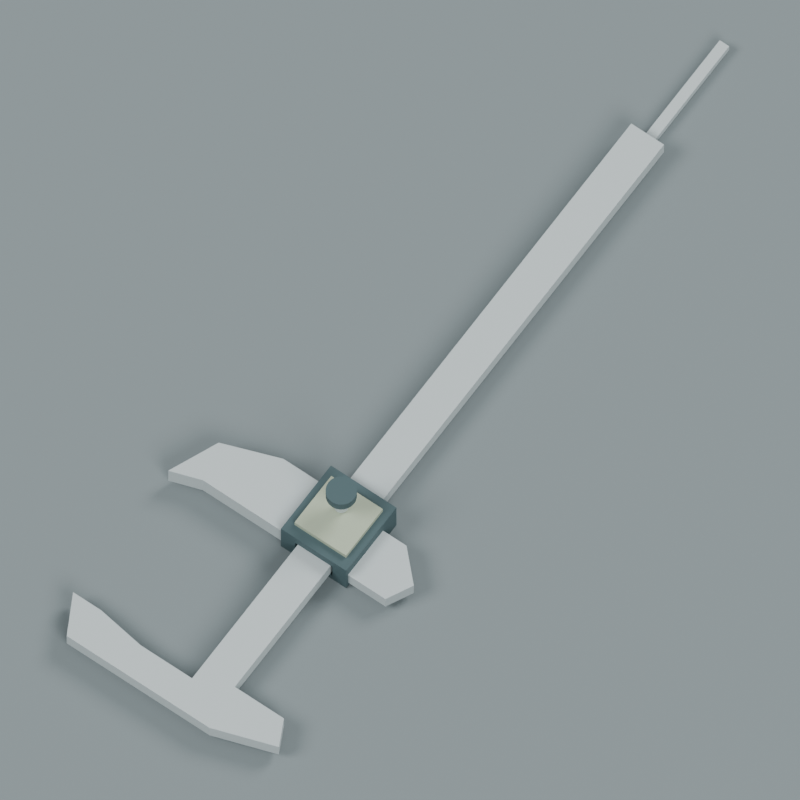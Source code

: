 # Source: source.blend  (saved by Blender 4.3.34; exported with 4.5.12 LTS)
import bpy
from mathutils import Matrix  # noqa: F401  (used for matrix-valued properties, if any)

bpy.ops.wm.read_factory_settings(use_empty=True)
scene = bpy.context.scene
scene.name = 'Scene'

# ---- collections
col_collection = bpy.data.collections.new('Collection'); scene.collection.children.link(col_collection)

# ---- materials (node trees are filled in below, after node groups)
mat_dullsteelbeamandjaws = bpy.data.materials.new('DullSteelBeamAndJaws')
mat_dullsteelbeamandjaws.diffuse_color = (0.48, 0.55, 0.56, 1.0)
mat_darksliderandlock = bpy.data.materials.new('DarkSliderAndLock')
mat_darksliderandlock.diffuse_color = (0.055, 0.1, 0.11, 1.0)
mat_blankmutedindex = bpy.data.materials.new('BlankMutedIndex')
mat_blankmutedindex.diffuse_color = (0.4, 0.47, 0.35, 1.0)
mat_preview_slate = bpy.data.materials.new('Preview_slate')
mat_preview_slate.diffuse_color = (0.2, 0.24, 0.25, 1.0)

# ---- material node trees
mat_dullsteelbeamandjaws.use_nodes = True; mat_dullsteelbeamandjaws.node_tree.nodes.clear()
_N = mat_dullsteelbeamandjaws.node_tree.nodes; _L = mat_dullsteelbeamandjaws.node_tree.links
n0 = _N.new('ShaderNodeBsdfPrincipled'); n0.name = 'Principled BSDF'; n0.location = (10, 300)
n0.inputs[0].default_value = (0.48, 0.55, 0.56, 1.0)
n0.inputs[2].default_value = 0.52
n1 = _N.new('ShaderNodeOutputMaterial'); n1.name = 'Material Output'; n1.location = (300, 300)
_L.new(n0.outputs[0], n1.inputs[0])
n1.is_active_output = True
mat_darksliderandlock.use_nodes = True; mat_darksliderandlock.node_tree.nodes.clear()
_N = mat_darksliderandlock.node_tree.nodes; _L = mat_darksliderandlock.node_tree.links
n0 = _N.new('ShaderNodeBsdfPrincipled'); n0.name = 'Principled BSDF'; n0.location = (10, 300)
n0.inputs[0].default_value = (0.055, 0.1, 0.11, 1.0)
n0.inputs[2].default_value = 0.7
n1 = _N.new('ShaderNodeOutputMaterial'); n1.name = 'Material Output'; n1.location = (300, 300)
_L.new(n0.outputs[0], n1.inputs[0])
n1.is_active_output = True
mat_blankmutedindex.use_nodes = True; mat_blankmutedindex.node_tree.nodes.clear()
_N = mat_blankmutedindex.node_tree.nodes; _L = mat_blankmutedindex.node_tree.links
n0 = _N.new('ShaderNodeBsdfPrincipled'); n0.name = 'Principled BSDF'; n0.location = (10, 300)
n0.inputs[0].default_value = (0.4, 0.47, 0.35, 1.0)
n0.inputs[2].default_value = 0.72
n1 = _N.new('ShaderNodeOutputMaterial'); n1.name = 'Material Output'; n1.location = (300, 300)
_L.new(n0.outputs[0], n1.inputs[0])
n1.is_active_output = True

# ---- world
world_world = bpy.data.worlds.new('World'); scene.world = world_world
world_world.use_nodes = True; world_world.node_tree.nodes.clear()
_N = world_world.node_tree.nodes; _L = world_world.node_tree.links
n0 = _N.new('ShaderNodeOutputWorld'); n0.name = 'World Output'; n0.location = (300, 300)
n1 = _N.new('ShaderNodeBackground'); n1.name = 'Background'; n1.location = (10, 300)
n1.inputs[0].default_value = (0.3, 0.3, 0.3, 1.0)
n1.inputs[1].default_value = 0.8
_L.new(n1.outputs[0], n0.inputs[0])
n0.is_active_output = True
world_world.color = (0.05088, 0.05088, 0.05088)
world_world.sun_shadow_jitter_overblur = 0.0

# ---- cameras
cam_camera_001 = bpy.data.cameras.new('Camera.001')
cam_camera_001.type = 'ORTHO'
cam_camera_001.ortho_scale = 0.2784

# ---- lights
light_area = bpy.data.lights.new('Area', 'AREA')
light_area.energy = 2200.0
light_area.shape = 'DISK'
light_area.size = 9.0
light_area.size_y = 1.0
light_area_001 = bpy.data.lights.new('Area.001', 'AREA')
light_area_001.energy = 1500.0
light_area_001.shape = 'DISK'
light_area_001.size = 8.0
light_area_001.size_y = 1.0
light_area_002 = bpy.data.lights.new('Area.002', 'AREA')
light_area_002.energy = 1800.0
light_area_002.shape = 'DISK'
light_area_002.size = 8.0
light_area_002.size_y = 1.0

# ---- meshes
me_wholebeamandfixedexternalinternaljaws = bpy.data.meshes.new('WholeBeamAndFixedExternalInternalJaws')
me_wholebeamandfixedexternalinternaljaws.from_pydata([(-0.0475, -0.1455, 0.003), (-0.0355, -0.1455, 0.003), (-0.0165, -0.1485, 0.003), (-0.0395, -0.1605, 0.003), (-0.0475, -0.1455, 0.003), (-0.0165, -0.1485, 0.003), (-0.0395, -0.1605, 0.003), (-0.0165, -0.1485, 0.003), (0.0055, -0.1485, 0.003), (0.0215, -0.1605, 0.003), (-0.0395, -0.1605, 0.003), (0.0055, -0.1485, 0.003), (0.0455, -0.1525, 0.003), (0.0215, -0.1605, 0.003), (0.0055, -0.1485, 0.003), (0.0405, -0.1425, 0.003), (0.0455, -0.1525, 0.003), (0.0055, -0.1485, 0.003), (0.0195, -0.1425, 0.003), (0.0405, -0.1425, 0.003), (0.0055, -0.1485, 0.003), (0.0195, -0.1425, 0.003), (0.0055, -0.1485, 0.003), (0.0055, 0.1145, 0.003), (0.0055, 0.1145, 0.003), (0.0195, 0.1145, 0.003), (0.0195, -0.1425, 0.003), (-0.0165, -0.1485, 0.009), (-0.0355, -0.1455, 0.009), (-0.0475, -0.1455, 0.009), (-0.0165, -0.1485, 0.009), (-0.0475, -0.1455, 0.009), (-0.0395, -0.1605, 0.009), (0.0055, -0.1485, 0.009), (-0.0165, -0.1485, 0.009), (-0.0395, -0.1605, 0.009), (0.0055, -0.1485, 0.009), (-0.0395, -0.1605, 0.009), (0.0215, -0.1605, 0.009), (0.0055, -0.1485, 0.009), (0.0215, -0.1605, 0.009), (0.0455, -0.1525, 0.009), (0.0055, -0.1485, 0.009), (0.0455, -0.1525, 0.009), (0.0405, -0.1425, 0.009), (0.0055, -0.1485, 0.009), (0.0405, -0.1425, 0.009), (0.0195, -0.1425, 0.009), (0.0055, 0.1145, 0.009), (0.0055, -0.1485, 0.009), (0.0195, -0.1425, 0.009), (0.0195, -0.1425, 0.009), (0.0195, 0.1145, 0.009), (0.0055, 0.1145, 0.009), (0.0055, -0.1485, 0.003), (-0.0165, -0.1485, 0.003), (-0.0165, -0.1485, 0.009), (0.0055, -0.1485, 0.003), (-0.0165, -0.1485, 0.009), (0.0055, -0.1485, 0.009), (-0.0165, -0.1485, 0.003), (-0.0355, -0.1455, 0.003), (-0.0355, -0.1455, 0.009), (-0.0165, -0.1485, 0.003), (-0.0355, -0.1455, 0.009), (-0.0165, -0.1485, 0.009), (-0.0355, -0.1455, 0.003), (-0.0475, -0.1455, 0.003), (-0.0475, -0.1455, 0.009), (-0.0355, -0.1455, 0.003), (-0.0475, -0.1455, 0.009), (-0.0355, -0.1455, 0.009), (-0.0475, -0.1455, 0.003), (-0.0395, -0.1605, 0.003), (-0.0395, -0.1605, 0.009), (-0.0475, -0.1455, 0.003), (-0.0395, -0.1605, 0.009), (-0.0475, -0.1455, 0.009), (-0.0395, -0.1605, 0.003), (0.0215, -0.1605, 0.003), (0.0215, -0.1605, 0.009), (-0.0395, -0.1605, 0.003), (0.0215, -0.1605, 0.009), (-0.0395, -0.1605, 0.009), (0.0215, -0.1605, 0.003), (0.0455, -0.1525, 0.003), (0.0455, -0.1525, 0.009), (0.0215, -0.1605, 0.003), (0.0455, -0.1525, 0.009), (0.0215, -0.1605, 0.009), (0.0455, -0.1525, 0.003), (0.0405, -0.1425, 0.003), (0.0405, -0.1425, 0.009), (0.0455, -0.1525, 0.003), (0.0405, -0.1425, 0.009), (0.0455, -0.1525, 0.009), (0.0405, -0.1425, 0.003), (0.0195, -0.1425, 0.003), (0.0195, -0.1425, 0.009), (0.0405, -0.1425, 0.003), (0.0195, -0.1425, 0.009), (0.0405, -0.1425, 0.009), (0.0195, -0.1425, 0.003), (0.0195, 0.1145, 0.003), (0.0195, 0.1145, 0.009), (0.0195, -0.1425, 0.003), (0.0195, 0.1145, 0.009), (0.0195, -0.1425, 0.009), (0.0195, 0.1145, 0.003), (0.0055, 0.1145, 0.003), (0.0055, 0.1145, 0.009), (0.0195, 0.1145, 0.003), (0.0055, 0.1145, 0.009), (0.0195, 0.1145, 0.009), (0.0055, 0.1145, 0.003), (0.0055, -0.1485, 0.003), (0.0055, -0.1485, 0.009), (0.0055, 0.1145, 0.003), (0.0055, -0.1485, 0.009), (0.0055, 0.1145, 0.009)], [], [(0, 1, 2), (3, 4, 5), (6, 7, 8), (9, 10, 11), (12, 13, 14), (15, 16, 17), (18, 19, 20), (21, 22, 23), (24, 25, 26), (27, 28, 29), (30, 31, 32), (33, 34, 35), (36, 37, 38), (39, 40, 41), (42, 43, 44), (45, 46, 47), (48, 49, 50), (51, 52, 53), (54, 55, 56), (57, 58, 59), (60, 61, 62), (63, 64, 65), (66, 67, 68), (69, 70, 71), (72, 73, 74), (75, 76, 77), (78, 79, 80), (81, 82, 83), (84, 85, 86), (87, 88, 89), (90, 91, 92), (93, 94, 95), (96, 97, 98), (99, 100, 101), (102, 103, 104), (105, 106, 107), (108, 109, 110), (111, 112, 113), (114, 115, 116), (117, 118, 119)])
me_wholebeamandfixedexternalinternaljaws.materials.append(mat_dullsteelbeamandjaws)
me_wholebeamandfixedexternalinternaljaws.update()
me_wholebeamandfixedexternalinternaljaws.normals_split_custom_set([tuple(v) for v in zip(*[iter([0.0, 0.0, -1.0, 0.0, 0.0, -1.0, 0.0, 0.0, -1.0, 1.65e-08, 0.0, -1.0, 1.65e-08, 0.0, -1.0, 1.65e-08, 0.0, -1.0, 0.0, 0.0, -1.0, 0.0, 0.0, -1.0, 0.0, 0.0, -1.0, 0.0, 0.0, -1.0, 0.0, 0.0, -1.0, 0.0, 0.0, -1.0, -1.749e-08, 0.0, -1.0, -1.749e-08, 0.0, -1.0, -1.749e-08, 0.0, -1.0, 0.0, 0.0, -1.0, 0.0, 0.0, -1.0, 0.0, 0.0, -1.0, 0.0, 0.0, -1.0, 0.0, 0.0, -1.0, 0.0, 0.0, -1.0, -3.162e-08, 0.0, -1.0, -3.162e-08, 0.0, -1.0, -3.162e-08, 0.0, -1.0, 0.0, 0.0, -1.0, 0.0, 0.0, -1.0, 0.0, 0.0, -1.0, 0.0, 0.0, 1.0, 0.0, 0.0, 1.0, 0.0, 0.0, 1.0, 0.0, 0.0, 1.0, 0.0, 0.0, 1.0, 0.0, 0.0, 1.0, 0.0, 0.0, 1.0, 0.0, 0.0, 1.0, 0.0, 0.0, 1.0, 0.0, 0.0, 1.0, 0.0, 0.0, 1.0, 0.0, 0.0, 1.0, 0.0, 0.0, 1.0, 0.0, 0.0, 1.0, 0.0, 0.0, 1.0, 0.0, 0.0, 1.0, 0.0, 0.0, 1.0, 0.0, 0.0, 1.0, 0.0, 0.0, 1.0, 0.0, 0.0, 1.0, 0.0, 0.0, 1.0, 1.107e-07, 0.0, 1.0, 1.107e-07, 0.0, 1.0, 1.107e-07, 0.0, 1.0, 0.0, 0.0, 1.0, 0.0, 0.0, 1.0, 0.0, 0.0, 1.0, 0.0, 1.0, 0.0, 0.0, 1.0, 0.0, 0.0, 1.0, 0.0, 0.0, 1.0, 0.0, 0.0, 1.0, 0.0, 0.0, 1.0, 0.0, 0.156, 0.9878, 0.0, 0.156, 0.9878, 0.0, 0.156, 0.9878, 0.0, 0.156, 0.9878, 0.0, 0.156, 0.9878, 0.0, 0.156, 0.9878, 0.0, 0.0, 1.0, 0.0, 0.0, 1.0, 0.0, 0.0, 1.0, 0.0, 0.0, 1.0, 0.0, 0.0, 1.0, 0.0, 0.0, 1.0, 0.0, -0.8824, -0.4706, 0.0, -0.8824, -0.4706, 0.0, -0.8824, -0.4706, 0.0, -0.8824, -0.4706, 0.0, -0.8824, -0.4706, 0.0, -0.8824, -0.4706, 0.0, 0.0, -1.0, 0.0, 0.0, -1.0, 0.0, 0.0, -1.0, 0.0, 0.0, -1.0, 0.0, 0.0, -1.0, 0.0, 0.0, -1.0, 0.0, 0.3162, -0.9487, 0.0, 0.3162, -0.9487, 0.0, 0.3162, -0.9487, 0.0, 0.3162, -0.9487, 0.0, 0.3162, -0.9487, 0.0, 0.3162, -0.9487, 0.0, 0.8944, 0.4472, 0.0, 0.8944, 0.4472, 0.0, 0.8944, 0.4472, 0.0, 0.8944, 0.4472, 0.0, 0.8944, 0.4472, 0.0, 0.8944, 0.4472, 0.0, 0.0, 1.0, 0.0, 0.0, 1.0, 0.0, 0.0, 1.0, 0.0, 0.0, 1.0, 0.0, 0.0, 1.0, 0.0, 0.0, 1.0, 0.0, 1.0, 0.0, 0.0, 1.0, 0.0, 0.0, 1.0, 0.0, 0.0, 1.0, 0.0, 0.0, 1.0, 0.0, 0.0, 1.0, 0.0, 0.0, 0.0, 1.0, 0.0, 0.0, 1.0, 0.0, 0.0, 1.0, 0.0, 0.0, 1.0, 0.0, 0.0, 1.0, 0.0, 0.0, 1.0, 0.0, -1.0, 0.0, 0.0, -1.0, 0.0, 0.0, -1.0, 0.0, 0.0, -1.0, 0.0, 0.0, -1.0, 0.0, 0.0, -1.0, 0.0, 0.0])] * 3)])
me_wholethroughbeamcarriage = bpy.data.meshes.new('WholeThroughBeamCarriage')
me_wholethroughbeamcarriage.from_pydata([(-0.0015, -0.0855, 0.0), (0.0265, -0.0855, 0.0), (0.0205, -0.0855, 0.002), (-0.0015, -0.0855, 0.0), (0.0205, -0.0855, 0.002), (0.0045, -0.0855, 0.002), (-0.0015, -0.0555, 0.0), (0.0045, -0.0555, 0.002), (0.0205, -0.0555, 0.002), (-0.0015, -0.0555, 0.0), (0.0205, -0.0555, 0.002), (0.0265, -0.0555, 0.0), (-0.0015, -0.0855, 0.0), (-0.0015, -0.0555, 0.0), (0.0265, -0.0555, 0.0), (-0.0015, -0.0855, 0.0), (0.0265, -0.0555, 0.0), (0.0265, -0.0855, 0.0), (0.0045, -0.0855, 0.002), (0.0205, -0.0855, 0.002), (0.0205, -0.0555, 0.002), (0.0045, -0.0855, 0.002), (0.0205, -0.0555, 0.002), (0.0045, -0.0555, 0.002), (0.0265, -0.0855, 0.0), (0.0265, -0.0855, 0.014), (0.0205, -0.0855, 0.01), (0.0265, -0.0855, 0.0), (0.0205, -0.0855, 0.01), (0.0205, -0.0855, 0.002), (0.0265, -0.0555, 0.0), (0.0205, -0.0555, 0.002), (0.0205, -0.0555, 0.01), (0.0265, -0.0555, 0.0), (0.0205, -0.0555, 0.01), (0.0265, -0.0555, 0.014), (0.0265, -0.0855, 0.0), (0.0265, -0.0555, 0.0), (0.0265, -0.0555, 0.014), (0.0265, -0.0855, 0.0), (0.0265, -0.0555, 0.014), (0.0265, -0.0855, 0.014), (0.0205, -0.0855, 0.002), (0.0205, -0.0855, 0.01), (0.0205, -0.0555, 0.01), (0.0205, -0.0855, 0.002), (0.0205, -0.0555, 0.01), (0.0205, -0.0555, 0.002), (0.0265, -0.0855, 0.014), (-0.0015, -0.0855, 0.014), (0.0045, -0.0855, 0.01), (0.0265, -0.0855, 0.014), (0.0045, -0.0855, 0.01), (0.0205, -0.0855, 0.01), (0.0265, -0.0555, 0.014), (0.0205, -0.0555, 0.01), (0.0045, -0.0555, 0.01), (0.0265, -0.0555, 0.014), (0.0045, -0.0555, 0.01), (-0.0015, -0.0555, 0.014), (0.0265, -0.0855, 0.014), (0.0265, -0.0555, 0.014), (-0.0015, -0.0555, 0.014), (0.0265, -0.0855, 0.014), (-0.0015, -0.0555, 0.014), (-0.0015, -0.0855, 0.014), (0.0205, -0.0855, 0.01), (0.0045, -0.0855, 0.01), (0.0045, -0.0555, 0.01), (0.0205, -0.0855, 0.01), (0.0045, -0.0555, 0.01), (0.0205, -0.0555, 0.01), (-0.0015, -0.0855, 0.014), (-0.0015, -0.0855, 0.0), (0.0045, -0.0855, 0.002), (-0.0015, -0.0855, 0.014), (0.0045, -0.0855, 0.002), (0.0045, -0.0855, 0.01), (-0.0015, -0.0555, 0.014), (0.0045, -0.0555, 0.01), (0.0045, -0.0555, 0.002), (-0.0015, -0.0555, 0.014), (0.0045, -0.0555, 0.002), (-0.0015, -0.0555, 0.0), (-0.0015, -0.0855, 0.014), (-0.0015, -0.0555, 0.014), (-0.0015, -0.0555, 0.0), (-0.0015, -0.0855, 0.014), (-0.0015, -0.0555, 0.0), (-0.0015, -0.0855, 0.0), (0.0045, -0.0855, 0.01), (0.0045, -0.0855, 0.002), (0.0045, -0.0555, 0.002), (0.0045, -0.0855, 0.01), (0.0045, -0.0555, 0.002), (0.0045, -0.0555, 0.01)], [], [(0, 1, 2), (3, 4, 5), (6, 7, 8), (9, 10, 11), (12, 13, 14), (15, 16, 17), (18, 19, 20), (21, 22, 23), (24, 25, 26), (27, 28, 29), (30, 31, 32), (33, 34, 35), (36, 37, 38), (39, 40, 41), (42, 43, 44), (45, 46, 47), (48, 49, 50), (51, 52, 53), (54, 55, 56), (57, 58, 59), (60, 61, 62), (63, 64, 65), (66, 67, 68), (69, 70, 71), (72, 73, 74), (75, 76, 77), (78, 79, 80), (81, 82, 83), (84, 85, 86), (87, 88, 89), (90, 91, 92), (93, 94, 95)])
me_wholethroughbeamcarriage.materials.append(mat_darksliderandlock)
me_wholethroughbeamcarriage.update()
me_wholethroughbeamcarriage.normals_split_custom_set([tuple(v) for v in zip(*[iter([0.0, -1.0, 4.158e-06, 0.0, -1.0, 4.158e-06, 0.0, -1.0, 4.158e-06, 0.0, -1.0, -7.276e-06, 0.0, -1.0, -7.276e-06, 0.0, -1.0, -7.276e-06, 0.0, 1.0, 3.638e-06, 0.0, 1.0, 3.638e-06, 0.0, 1.0, 3.638e-06, 0.0, 1.0, -1.039e-06, 0.0, 1.0, -1.039e-06, 0.0, 1.0, -1.039e-06, 0.0, 0.0, -1.0, 0.0, 0.0, -1.0, 0.0, 0.0, -1.0, 0.0, 0.0, -1.0, 0.0, 0.0, -1.0, 0.0, 0.0, -1.0, 0.0, 0.0, 1.0, 0.0, 0.0, 1.0, 0.0, 0.0, 1.0, 0.0, 0.0, 1.0, 0.0, 0.0, 1.0, 0.0, 0.0, 1.0, 0.0, -1.0, 0.0, 0.0, -1.0, 0.0, 0.0, -1.0, 0.0, 0.0, -1.0, 0.0, 0.0, -1.0, 0.0, 0.0, -1.0, 0.0, 0.0, 1.0, 0.0, 0.0, 1.0, 0.0, 0.0, 1.0, 0.0, 0.0, 1.0, 0.0, 0.0, 1.0, 0.0, 0.0, 1.0, 0.0, 1.0, 0.0, 0.0, 1.0, 0.0, 0.0, 1.0, 0.0, 0.0, 1.0, 0.0, 0.0, 1.0, 0.0, 0.0, 1.0, 0.0, 0.0, -1.0, 0.0, 0.0, -1.0, 0.0, 0.0, -1.0, 0.0, 0.0, -1.0, 0.0, 0.0, -1.0, 0.0, 0.0, -1.0, 0.0, 0.0, 0.0, -1.0, -1.039e-06, 0.0, -1.0, -1.039e-06, 0.0, -1.0, -1.039e-06, 0.0, -1.0, 0.0, 0.0, -1.0, 0.0, 0.0, -1.0, 0.0, 0.0, 1.0, -1.819e-06, 0.0, 1.0, -1.819e-06, 0.0, 1.0, -1.819e-06, 0.0, 1.0, -5.197e-07, 0.0, 1.0, -5.197e-07, 0.0, 1.0, -5.197e-07, 0.0, 0.0, 1.0, 0.0, 0.0, 1.0, 0.0, 0.0, 1.0, 0.0, 0.0, 1.0, 0.0, 0.0, 1.0, 0.0, 0.0, 1.0, 0.0, 0.0, -1.0, 0.0, 0.0, -1.0, 0.0, 0.0, -1.0, 0.0, 0.0, -1.0, 0.0, 0.0, -1.0, 0.0, 0.0, -1.0, 0.0, -1.0, 0.0, 0.0, -1.0, 0.0, 0.0, -1.0, 0.0, 0.0, -1.0, 0.0, 0.0, -1.0, 0.0, 0.0, -1.0, 0.0, 0.0, 1.0, 0.0, 0.0, 1.0, 0.0, 0.0, 1.0, 0.0, 0.0, 1.0, 0.0, 0.0, 1.0, 0.0, 0.0, 1.0, 0.0, -1.0, 0.0, 0.0, -1.0, 0.0, 0.0, -1.0, 0.0, 0.0, -1.0, 0.0, 0.0, -1.0, 0.0, 0.0, -1.0, 0.0, 0.0, 1.0, 0.0, 0.0, 1.0, 0.0, 0.0, 1.0, 0.0, 0.0, 1.0, 0.0, 0.0, 1.0, 0.0, 0.0, 1.0, 0.0, 0.0])] * 3)])
me_wholeopposedlongexternaljaw = bpy.data.meshes.new('WholeOpposedLongExternalJaw')
me_wholeopposedlongexternaljaw.from_pydata([(-0.0175, -0.0615, 0.002), (0.0005, -0.0615, 0.002), (0.0005, -0.0845, 0.002), (-0.0395, -0.0695, 0.002), (-0.0175, -0.0615, 0.002), (0.0005, -0.0845, 0.002), (-0.0355, -0.0845, 0.002), (-0.0475, -0.0885, 0.002), (-0.0395, -0.0695, 0.002), (0.0005, -0.0845, 0.002), (-0.0355, -0.0845, 0.002), (-0.0395, -0.0695, 0.002), (0.0005, -0.0845, 0.01), (0.0005, -0.0615, 0.01), (-0.0175, -0.0615, 0.01), (0.0005, -0.0845, 0.01), (-0.0175, -0.0615, 0.01), (-0.0395, -0.0695, 0.01), (-0.0395, -0.0695, 0.01), (-0.0475, -0.0885, 0.01), (-0.0355, -0.0845, 0.01), (-0.0395, -0.0695, 0.01), (-0.0355, -0.0845, 0.01), (0.0005, -0.0845, 0.01), (0.0005, -0.0615, 0.002), (-0.0175, -0.0615, 0.002), (-0.0175, -0.0615, 0.01), (0.0005, -0.0615, 0.002), (-0.0175, -0.0615, 0.01), (0.0005, -0.0615, 0.01), (-0.0175, -0.0615, 0.002), (-0.0395, -0.0695, 0.002), (-0.0395, -0.0695, 0.01), (-0.0175, -0.0615, 0.002), (-0.0395, -0.0695, 0.01), (-0.0175, -0.0615, 0.01), (-0.0395, -0.0695, 0.002), (-0.0475, -0.0885, 0.002), (-0.0475, -0.0885, 0.01), (-0.0395, -0.0695, 0.002), (-0.0475, -0.0885, 0.01), (-0.0395, -0.0695, 0.01), (-0.0475, -0.0885, 0.002), (-0.0355, -0.0845, 0.002), (-0.0355, -0.0845, 0.01), (-0.0475, -0.0885, 0.002), (-0.0355, -0.0845, 0.01), (-0.0475, -0.0885, 0.01), (-0.0355, -0.0845, 0.002), (0.0005, -0.0845, 0.002), (0.0005, -0.0845, 0.01), (-0.0355, -0.0845, 0.002), (0.0005, -0.0845, 0.01), (-0.0355, -0.0845, 0.01), (0.0005, -0.0845, 0.002), (0.0005, -0.0615, 0.002), (0.0005, -0.0615, 0.01), (0.0005, -0.0845, 0.002), (0.0005, -0.0615, 0.01), (0.0005, -0.0845, 0.01)], [], [(0, 1, 2), (3, 4, 5), (6, 7, 8), (9, 10, 11), (12, 13, 14), (15, 16, 17), (18, 19, 20), (21, 22, 23), (24, 25, 26), (27, 28, 29), (30, 31, 32), (33, 34, 35), (36, 37, 38), (39, 40, 41), (42, 43, 44), (45, 46, 47), (48, 49, 50), (51, 52, 53), (54, 55, 56), (57, 58, 59)])
me_wholeopposedlongexternaljaw.materials.append(mat_dullsteelbeamandjaws)
me_wholeopposedlongexternaljaw.update()
me_wholeopposedlongexternaljaw.normals_split_custom_set([tuple(v) for v in zip(*[iter([0.0, 0.0, -1.0, 0.0, 0.0, -1.0, 0.0, 0.0, -1.0, -1.119e-08, 0.0, -1.0, -1.119e-08, 0.0, -1.0, -1.119e-08, 0.0, -1.0, 0.0, 0.0, -1.0, 0.0, 0.0, -1.0, 0.0, 0.0, -1.0, 0.0, 0.0, -1.0, 0.0, 0.0, -1.0, 0.0, 0.0, -1.0, 0.0, 0.0, 1.0, 0.0, 0.0, 1.0, 0.0, 0.0, 1.0, 2.239e-08, 0.0, 1.0, 2.239e-08, 0.0, 1.0, 2.239e-08, 0.0, 1.0, -7.424e-08, 0.0, 1.0, -7.424e-08, 0.0, 1.0, -7.424e-08, 0.0, 1.0, 0.0, 0.0, 1.0, 0.0, 0.0, 1.0, 0.0, 0.0, 1.0, 0.0, 1.0, 0.0, 0.0, 1.0, 0.0, 0.0, 1.0, 0.0, 0.0, 1.0, 0.0, 0.0, 1.0, 0.0, 0.0, 1.0, 0.0, -0.3417, 0.9398, 0.0, -0.3417, 0.9398, 0.0, -0.3417, 0.9398, 0.0, -0.3417, 0.9398, 0.0, -0.3417, 0.9398, 0.0, -0.3417, 0.9398, 0.0, -0.9216, 0.3881, 0.0, -0.9216, 0.3881, 0.0, -0.9216, 0.3881, 0.0, -0.9216, 0.3881, 0.0, -0.9216, 0.3881, 0.0, -0.9216, 0.3881, 0.0, 0.3162, -0.9487, 0.0, 0.3162, -0.9487, 0.0, 0.3162, -0.9487, 0.0, 0.3162, -0.9487, 0.0, 0.3162, -0.9487, 0.0, 0.3162, -0.9487, 0.0, 0.0, -1.0, 0.0, 0.0, -1.0, 0.0, 0.0, -1.0, 0.0, 0.0, -1.0, 0.0, 0.0, -1.0, 0.0, 0.0, -1.0, 0.0, 1.0, 0.0, 0.0, 1.0, 0.0, 0.0, 1.0, 0.0, 0.0, 1.0, 0.0, 0.0, 1.0, 0.0, 0.0, 1.0, 0.0, 0.0])] * 3)])
me_wholeopposedshortinternaljaw = bpy.data.meshes.new('WholeOpposedShortInternalJaw')
me_wholeopposedshortinternaljaw.from_pydata([(0.0425, -0.0845, 0.003), (0.0245, -0.0845, 0.003), (0.0245, -0.0635, 0.003), (0.0475, -0.0745, 0.003), (0.0425, -0.0845, 0.003), (0.0245, -0.0635, 0.003), (0.0245, -0.0635, 0.003), (0.0365, -0.0635, 0.003), (0.0475, -0.0745, 0.003), (0.0245, -0.0635, 0.009), (0.0245, -0.0845, 0.009), (0.0425, -0.0845, 0.009), (0.0245, -0.0635, 0.009), (0.0425, -0.0845, 0.009), (0.0475, -0.0745, 0.009), (0.0475, -0.0745, 0.009), (0.0365, -0.0635, 0.009), (0.0245, -0.0635, 0.009), (0.0245, -0.0845, 0.003), (0.0425, -0.0845, 0.003), (0.0425, -0.0845, 0.009), (0.0245, -0.0845, 0.003), (0.0425, -0.0845, 0.009), (0.0245, -0.0845, 0.009), (0.0425, -0.0845, 0.003), (0.0475, -0.0745, 0.003), (0.0475, -0.0745, 0.009), (0.0425, -0.0845, 0.003), (0.0475, -0.0745, 0.009), (0.0425, -0.0845, 0.009), (0.0475, -0.0745, 0.003), (0.0365, -0.0635, 0.003), (0.0365, -0.0635, 0.009), (0.0475, -0.0745, 0.003), (0.0365, -0.0635, 0.009), (0.0475, -0.0745, 0.009), (0.0365, -0.0635, 0.003), (0.0245, -0.0635, 0.003), (0.0245, -0.0635, 0.009), (0.0365, -0.0635, 0.003), (0.0245, -0.0635, 0.009), (0.0365, -0.0635, 0.009), (0.0245, -0.0635, 0.003), (0.0245, -0.0845, 0.003), (0.0245, -0.0845, 0.009), (0.0245, -0.0635, 0.003), (0.0245, -0.0845, 0.009), (0.0245, -0.0635, 0.009)], [], [(0, 1, 2), (3, 4, 5), (6, 7, 8), (9, 10, 11), (12, 13, 14), (15, 16, 17), (18, 19, 20), (21, 22, 23), (24, 25, 26), (27, 28, 29), (30, 31, 32), (33, 34, 35), (36, 37, 38), (39, 40, 41), (42, 43, 44), (45, 46, 47)])
me_wholeopposedshortinternaljaw.materials.append(mat_dullsteelbeamandjaws)
me_wholeopposedshortinternaljaw.update()
me_wholeopposedshortinternaljaw.normals_split_custom_set([tuple(v) for v in zip(*[iter([0.0, 0.0, -1.0, 0.0, 0.0, -1.0, 0.0, 0.0, -1.0, 0.0, 0.0, -1.0, 0.0, 0.0, -1.0, 0.0, 0.0, -1.0, 0.0, 0.0, -1.0, 0.0, 0.0, -1.0, 0.0, 0.0, -1.0, 0.0, 0.0, 1.0, 0.0, 0.0, 1.0, 0.0, 0.0, 1.0, -5.106e-08, 0.0, 1.0, -5.106e-08, 0.0, 1.0, -5.106e-08, 0.0, 1.0, 0.0, 0.0, 1.0, 0.0, 0.0, 1.0, 0.0, 0.0, 1.0, 0.0, -1.0, 0.0, 0.0, -1.0, 0.0, 0.0, -1.0, 0.0, 0.0, -1.0, 0.0, 0.0, -1.0, 0.0, 0.0, -1.0, 0.0, 0.8944, -0.4472, 0.0, 0.8944, -0.4472, 0.0, 0.8944, -0.4472, 0.0, 0.8944, -0.4472, 0.0, 0.8944, -0.4472, 0.0, 0.8944, -0.4472, 0.0, 0.7071, 0.7071, 0.0, 0.7071, 0.7071, 0.0, 0.7071, 0.7071, 0.0, 0.7071, 0.7071, 0.0, 0.7071, 0.7071, 0.0, 0.7071, 0.7071, 0.0, 0.0, 1.0, 0.0, 0.0, 1.0, 0.0, 0.0, 1.0, 0.0, 0.0, 1.0, 0.0, 0.0, 1.0, 0.0, 0.0, 1.0, 0.0, -1.0, 0.0, 0.0, -1.0, 0.0, 0.0, -1.0, 0.0, 0.0, -1.0, 0.0, 0.0, -1.0, 0.0, 0.0, -1.0, 0.0, 0.0])] * 3)])
me_wholeblankindexplate = bpy.data.meshes.new('WholeBlankIndexPlate')
me_wholeblankindexplate.from_pydata([(0.0015, -0.0595, 0.013), (0.0235, -0.0595, 0.013), (0.0235, -0.0815, 0.013), (0.0015, -0.0595, 0.013), (0.0235, -0.0815, 0.013), (0.0015, -0.0815, 0.013), (0.0015, -0.0815, 0.016), (0.0235, -0.0815, 0.016), (0.0235, -0.0595, 0.016), (0.0015, -0.0815, 0.016), (0.0235, -0.0595, 0.016), (0.0015, -0.0595, 0.016), (0.0015, -0.0815, 0.013), (0.0235, -0.0815, 0.013), (0.0235, -0.0815, 0.016), (0.0015, -0.0815, 0.013), (0.0235, -0.0815, 0.016), (0.0015, -0.0815, 0.016), (0.0235, -0.0815, 0.013), (0.0235, -0.0595, 0.013), (0.0235, -0.0595, 0.016), (0.0235, -0.0815, 0.013), (0.0235, -0.0595, 0.016), (0.0235, -0.0815, 0.016), (0.0235, -0.0595, 0.013), (0.0015, -0.0595, 0.013), (0.0015, -0.0595, 0.016), (0.0235, -0.0595, 0.013), (0.0015, -0.0595, 0.016), (0.0235, -0.0595, 0.016), (0.0015, -0.0595, 0.013), (0.0015, -0.0815, 0.013), (0.0015, -0.0815, 0.016), (0.0015, -0.0595, 0.013), (0.0015, -0.0815, 0.016), (0.0015, -0.0595, 0.016)], [], [(0, 1, 2), (3, 4, 5), (6, 7, 8), (9, 10, 11), (12, 13, 14), (15, 16, 17), (18, 19, 20), (21, 22, 23), (24, 25, 26), (27, 28, 29), (30, 31, 32), (33, 34, 35)])
me_wholeblankindexplate.materials.append(mat_blankmutedindex)
me_wholeblankindexplate.update()
me_wholeblankindexplate.normals_split_custom_set([tuple(v) for v in zip(*[iter([0.0, 0.0, -1.0, 0.0, 0.0, -1.0, 0.0, 0.0, -1.0, 0.0, 0.0, -1.0, 0.0, 0.0, -1.0, 0.0, 0.0, -1.0, 0.0, 0.0, 1.0, 0.0, 0.0, 1.0, 0.0, 0.0, 1.0, 0.0, 0.0, 1.0, 0.0, 0.0, 1.0, 0.0, 0.0, 1.0, 0.0, -1.0, 0.0, 0.0, -1.0, 0.0, 0.0, -1.0, 0.0, 0.0, -1.0, 0.0, 0.0, -1.0, 0.0, 0.0, -1.0, 0.0, 1.0, 0.0, 0.0, 1.0, 0.0, 0.0, 1.0, 0.0, 0.0, 1.0, 0.0, 0.0, 1.0, 0.0, 0.0, 1.0, 0.0, 0.0, 0.0, 1.0, 0.0, 0.0, 1.0, 0.0, 0.0, 1.0, 0.0, 0.0, 1.0, 0.0, 0.0, 1.0, 0.0, 0.0, 1.0, 0.0, -1.0, 0.0, 0.0, -1.0, 0.0, 0.0, -1.0, 0.0, 0.0, -1.0, 0.0, 0.0, -1.0, 0.0, 0.0, -1.0, 0.0, 0.0])] * 3)])
me_wholefixedlockspindle = bpy.data.meshes.new('WholeFixedLockSpindle')
me_wholefixedlockspindle.from_pydata([(0.014, -0.0675, 0.017), (0.01381, -0.06654, 0.017), (0.01381, -0.06654, 0.027), (0.014, -0.0675, 0.017), (0.01381, -0.06654, 0.027), (0.014, -0.0675, 0.027), (0.01381, -0.06654, 0.017), (0.01327, -0.06573, 0.017), (0.01327, -0.06573, 0.027), (0.01381, -0.06654, 0.017), (0.01327, -0.06573, 0.027), (0.01381, -0.06654, 0.027), (0.01327, -0.06573, 0.017), (0.01246, -0.06519, 0.017), (0.01246, -0.06519, 0.027), (0.01327, -0.06573, 0.017), (0.01246, -0.06519, 0.027), (0.01327, -0.06573, 0.027), (0.01246, -0.06519, 0.017), (0.0115, -0.065, 0.017), (0.0115, -0.065, 0.027), (0.01246, -0.06519, 0.017), (0.0115, -0.065, 0.027), (0.01246, -0.06519, 0.027), (0.0115, -0.065, 0.017), (0.01054, -0.06519, 0.017), (0.01054, -0.06519, 0.027), (0.0115, -0.065, 0.017), (0.01054, -0.06519, 0.027), (0.0115, -0.065, 0.027), (0.01054, -0.06519, 0.017), (0.009732, -0.06573, 0.017), (0.009732, -0.06573, 0.027), (0.01054, -0.06519, 0.017), (0.009732, -0.06573, 0.027), (0.01054, -0.06519, 0.027), (0.009732, -0.06573, 0.017), (0.00919, -0.06654, 0.017), (0.00919, -0.06654, 0.027), (0.009732, -0.06573, 0.017), (0.00919, -0.06654, 0.027), (0.009732, -0.06573, 0.027), (0.00919, -0.06654, 0.017), (0.009, -0.0675, 0.017), (0.009, -0.0675, 0.027), (0.00919, -0.06654, 0.017), (0.009, -0.0675, 0.027), (0.00919, -0.06654, 0.027), (0.009, -0.0675, 0.017), (0.00919, -0.06846, 0.017), (0.00919, -0.06846, 0.027), (0.009, -0.0675, 0.017), (0.00919, -0.06846, 0.027), (0.009, -0.0675, 0.027), (0.00919, -0.06846, 0.017), (0.009732, -0.06927, 0.017), (0.009732, -0.06927, 0.027), (0.00919, -0.06846, 0.017), (0.009732, -0.06927, 0.027), (0.00919, -0.06846, 0.027), (0.009732, -0.06927, 0.017), (0.01054, -0.06981, 0.017), (0.01054, -0.06981, 0.027), (0.009732, -0.06927, 0.017), (0.01054, -0.06981, 0.027), (0.009732, -0.06927, 0.027), (0.01054, -0.06981, 0.017), (0.0115, -0.07, 0.017), (0.0115, -0.07, 0.027), (0.01054, -0.06981, 0.017), (0.0115, -0.07, 0.027), (0.01054, -0.06981, 0.027), (0.0115, -0.07, 0.017), (0.01246, -0.06981, 0.017), (0.01246, -0.06981, 0.027), (0.0115, -0.07, 0.017), (0.01246, -0.06981, 0.027), (0.0115, -0.07, 0.027), (0.01246, -0.06981, 0.017), (0.01327, -0.06927, 0.017), (0.01327, -0.06927, 0.027), (0.01246, -0.06981, 0.017), (0.01327, -0.06927, 0.027), (0.01246, -0.06981, 0.027), (0.01327, -0.06927, 0.017), (0.01381, -0.06846, 0.017), (0.01381, -0.06846, 0.027), (0.01327, -0.06927, 0.017), (0.01381, -0.06846, 0.027), (0.01327, -0.06927, 0.027), (0.01381, -0.06846, 0.017), (0.014, -0.0675, 0.017), (0.014, -0.0675, 0.027), (0.01381, -0.06846, 0.017), (0.014, -0.0675, 0.027), (0.01381, -0.06846, 0.027), (0.01381, -0.06846, 0.017), (0.01327, -0.06927, 0.017), (0.01246, -0.06981, 0.017), (0.01381, -0.06846, 0.017), (0.01246, -0.06981, 0.017), (0.0115, -0.07, 0.017), (0.01381, -0.06846, 0.017), (0.0115, -0.07, 0.017), (0.01054, -0.06981, 0.017), (0.01381, -0.06846, 0.017), (0.01054, -0.06981, 0.017), (0.009732, -0.06927, 0.017), (0.01381, -0.06846, 0.017), (0.009732, -0.06927, 0.017), (0.00919, -0.06846, 0.017), (0.01381, -0.06846, 0.017), (0.00919, -0.06846, 0.017), (0.009, -0.0675, 0.017), (0.01381, -0.06846, 0.017), (0.009, -0.0675, 0.017), (0.00919, -0.06654, 0.017), (0.01381, -0.06846, 0.017), (0.00919, -0.06654, 0.017), (0.009732, -0.06573, 0.017), (0.01381, -0.06846, 0.017), (0.009732, -0.06573, 0.017), (0.01054, -0.06519, 0.017), (0.01381, -0.06846, 0.017), (0.01054, -0.06519, 0.017), (0.0115, -0.065, 0.017), (0.01381, -0.06846, 0.017), (0.0115, -0.065, 0.017), (0.01246, -0.06519, 0.017), (0.01381, -0.06846, 0.017), (0.01246, -0.06519, 0.017), (0.01327, -0.06573, 0.017), (0.01381, -0.06846, 0.017), (0.01327, -0.06573, 0.017), (0.01381, -0.06654, 0.017), (0.01381, -0.06846, 0.017), (0.01381, -0.06654, 0.017), (0.014, -0.0675, 0.017), (0.014, -0.0675, 0.027), (0.01381, -0.06654, 0.027), (0.01327, -0.06573, 0.027), (0.014, -0.0675, 0.027), (0.01327, -0.06573, 0.027), (0.01246, -0.06519, 0.027), (0.014, -0.0675, 0.027), (0.01246, -0.06519, 0.027), (0.0115, -0.065, 0.027), (0.014, -0.0675, 0.027), (0.0115, -0.065, 0.027), (0.01054, -0.06519, 0.027), (0.014, -0.0675, 0.027), (0.01054, -0.06519, 0.027), (0.009732, -0.06573, 0.027), (0.014, -0.0675, 0.027), (0.009732, -0.06573, 0.027), (0.00919, -0.06654, 0.027), (0.014, -0.0675, 0.027), (0.00919, -0.06654, 0.027), (0.009, -0.0675, 0.027), (0.014, -0.0675, 0.027), (0.009, -0.0675, 0.027), (0.00919, -0.06846, 0.027), (0.014, -0.0675, 0.027), (0.00919, -0.06846, 0.027), (0.009732, -0.06927, 0.027), (0.014, -0.0675, 0.027), (0.009732, -0.06927, 0.027), (0.01054, -0.06981, 0.027), (0.014, -0.0675, 0.027), (0.01054, -0.06981, 0.027), (0.0115, -0.07, 0.027), (0.014, -0.0675, 0.027), (0.0115, -0.07, 0.027), (0.01246, -0.06981, 0.027), (0.014, -0.0675, 0.027), (0.01246, -0.06981, 0.027), (0.01327, -0.06927, 0.027), (0.014, -0.0675, 0.027), (0.01327, -0.06927, 0.027), (0.01381, -0.06846, 0.027)], [], [(0, 1, 2), (3, 4, 5), (6, 7, 8), (9, 10, 11), (12, 13, 14), (15, 16, 17), (18, 19, 20), (21, 22, 23), (24, 25, 26), (27, 28, 29), (30, 31, 32), (33, 34, 35), (36, 37, 38), (39, 40, 41), (42, 43, 44), (45, 46, 47), (48, 49, 50), (51, 52, 53), (54, 55, 56), (57, 58, 59), (60, 61, 62), (63, 64, 65), (66, 67, 68), (69, 70, 71), (72, 73, 74), (75, 76, 77), (78, 79, 80), (81, 82, 83), (84, 85, 86), (87, 88, 89), (90, 91, 92), (93, 94, 95), (96, 97, 98), (99, 100, 101), (102, 103, 104), (105, 106, 107), (108, 109, 110), (111, 112, 113), (114, 115, 116), (117, 118, 119), (120, 121, 122), (123, 124, 125), (126, 127, 128), (129, 130, 131), (132, 133, 134), (135, 136, 137), (138, 139, 140), (141, 142, 143), (144, 145, 146), (147, 148, 149), (150, 151, 152), (153, 154, 155), (156, 157, 158), (159, 160, 161), (162, 163, 164), (165, 166, 167), (168, 169, 170), (171, 172, 173), (174, 175, 176), (177, 178, 179)])
me_wholefixedlockspindle.polygons.foreach_set('use_smooth', [1, 0, 0, 0, 0, 0, 0, 0, 0, 0, 0, 0, 0, 0, 0, 1, 1, 1, 0, 0, 0, 0, 0, 0, 0, 0, 0, 0, 0, 0, 1, 1, 0, 0, 0, 0, 0, 0, 0, 0, 0, 0, 0, 0, 0, 0, 0, 0, 0, 0, 0, 0, 0, 0, 0, 0, 0, 0, 0, 0])
me_wholefixedlockspindle.materials.append(mat_dullsteelbeamandjaws)
me_wholefixedlockspindle.update()
me_wholefixedlockspindle.normals_split_custom_set([tuple(v) for v in zip(*[iter([0.9808, 0.1951, 0.0, 0.9808, 0.1951, 0.0, 0.9808, 0.1951, 0.0, 0.9808, 0.1951, 0.0, 0.9808, 0.1951, 0.0, 0.9808, 0.1951, 0.0, 0.8315, 0.5556, 0.0, 0.8315, 0.5556, 0.0, 0.8315, 0.5556, 0.0, 0.8315, 0.5556, 0.0, 0.8315, 0.5556, 0.0, 0.8315, 0.5556, 0.0, 0.5556, 0.8315, 0.0, 0.5556, 0.8315, 0.0, 0.5556, 0.8315, 0.0, 0.5556, 0.8315, 0.0, 0.5556, 0.8315, 0.0, 0.5556, 0.8315, 0.0, 0.1951, 0.9808, 0.0, 0.1951, 0.9808, 0.0, 0.1951, 0.9808, 0.0, 0.1951, 0.9808, 0.0, 0.1951, 0.9808, 0.0, 0.1951, 0.9808, 0.0, -0.1951, 0.9808, 0.0, -0.1951, 0.9808, 0.0, -0.1951, 0.9808, 0.0, -0.1951, 0.9808, 0.0, -0.1951, 0.9808, 0.0, -0.1951, 0.9808, 0.0, -0.5556, 0.8315, 0.0, -0.5556, 0.8315, 0.0, -0.5556, 0.8315, 0.0, -0.5556, 0.8315, 0.0, -0.5556, 0.8315, 0.0, -0.5556, 0.8315, 0.0, -0.8315, 0.5556, 0.0, -0.8315, 0.5556, 0.0, -0.8315, 0.5556, 0.0, -0.8315, 0.5556, 0.0, -0.8315, 0.5556, 0.0, -0.8315, 0.5556, 0.0, -0.9808, 0.1951, 0.0, -0.9808, 0.1951, 0.0, -0.9808, 0.1951, 0.0, -0.9808, 0.1951, 0.0, -0.9808, 0.1951, 0.0, -0.9808, 0.1951, 0.0, -0.9808, -0.1951, 0.0, -0.9808, -0.1951, 0.0, -0.9808, -0.1951, 0.0, -0.9808, -0.1951, 0.0, -0.9808, -0.1951, 0.0, -0.9808, -0.1951, 0.0, -0.8315, -0.5556, 0.0, -0.8315, -0.5556, 0.0, -0.8315, -0.5556, 0.0, -0.8315, -0.5556, 0.0, -0.8315, -0.5556, 0.0, -0.8315, -0.5556, 0.0, -0.5556, -0.8315, 0.0, -0.5556, -0.8315, 0.0, -0.5556, -0.8315, 0.0, -0.5556, -0.8315, 0.0, -0.5556, -0.8315, 0.0, -0.5556, -0.8315, 0.0, -0.1951, -0.9808, 0.0, -0.1951, -0.9808, 0.0, -0.1951, -0.9808, 0.0, -0.1951, -0.9808, 0.0, -0.1951, -0.9808, 0.0, -0.1951, -0.9808, 0.0, 0.1951, -0.9808, 0.0, 0.1951, -0.9808, 0.0, 0.1951, -0.9808, 0.0, 0.1951, -0.9808, 0.0, 0.1951, -0.9808, 0.0, 0.1951, -0.9808, 0.0, 0.5556, -0.8315, 0.0, 0.5556, -0.8315, 0.0, 0.5556, -0.8315, 0.0, 0.5556, -0.8315, 0.0, 0.5556, -0.8315, 0.0, 0.5556, -0.8315, 0.0, 0.8315, -0.5556, 0.0, 0.8315, -0.5556, 0.0, 0.8315, -0.5556, 0.0, 0.8315, -0.5556, 0.0, 0.8315, -0.5556, 0.0, 0.8315, -0.5556, 0.0, 0.9808, -0.1951, 0.0, 0.9808, -0.1951, 0.0, 0.9808, -0.1951, 0.0, 0.9808, -0.1951, 0.0, 0.9808, -0.1951, 0.0, 0.9808, -0.1951, 0.0, -4.996e-06, 0.0, -1.0, -4.996e-06, 0.0, -1.0, -4.996e-06, 0.0, -1.0, 2.193e-06, 0.0, -1.0, 2.193e-06, 0.0, -1.0, 2.193e-06, 0.0, -1.0, -1.187e-06, 0.0, -1.0, -1.187e-06, 0.0, -1.0, -1.187e-06, 0.0, -1.0, 6.343e-07, 0.0, -1.0, 6.343e-07, 0.0, -1.0, 6.343e-07, 0.0, -1.0, 0.0, 0.0, -1.0, 0.0, 0.0, -1.0, 0.0, 0.0, -1.0, 0.0, 0.0, -1.0, 0.0, 0.0, -1.0, 0.0, 0.0, -1.0, 7.605e-07, 0.0, -1.0, 7.605e-07, 0.0, -1.0, 7.605e-07, 0.0, -1.0, -3.803e-07, 0.0, -1.0, -3.803e-07, 0.0, -1.0, -3.803e-07, 0.0, -1.0, -8.232e-07, 0.0, -1.0, -8.232e-07, 0.0, -1.0, -8.232e-07, 0.0, -1.0, 1.335e-06, 0.0, -1.0, 1.335e-06, 0.0, -1.0, 1.335e-06, 0.0, -1.0, -1.744e-06, 0.0, -1.0, -1.744e-06, 0.0, -1.0, -1.744e-06, 0.0, -1.0, 1.899e-06, 0.0, -1.0, 1.899e-06, 0.0, -1.0, 1.899e-06, 0.0, -1.0, 1.754e-06, 0.0, -1.0, 1.754e-06, 0.0, -1.0, 1.754e-06, 0.0, -1.0, -9.991e-06, 0.0, -1.0, -9.991e-06, 0.0, -1.0, -9.991e-06, 0.0, -1.0, 0.0, 0.0, 1.0, 0.0, 0.0, 1.0, 0.0, 0.0, 1.0, -1.754e-06, 0.0, 1.0, -1.754e-06, 0.0, 1.0, -1.754e-06, 0.0, 1.0, -1.899e-06, 0.0, 1.0, -1.899e-06, 0.0, 1.0, -1.899e-06, 0.0, 1.0, 1.269e-06, 0.0, 1.0, 1.269e-06, 0.0, 1.0, 1.269e-06, 0.0, 1.0, 4.855e-07, 0.0, 1.0, 4.855e-07, 0.0, 1.0, 4.855e-07, 0.0, 1.0, 0.0, 0.0, 1.0, 0.0, 0.0, 1.0, 0.0, 0.0, 1.0, 0.0, 0.0, 1.0, 0.0, 0.0, 1.0, 0.0, 0.0, 1.0, 0.0, 0.0, 1.0, 0.0, 0.0, 1.0, 0.0, 0.0, 1.0, -8.232e-07, 0.0, 1.0, -8.232e-07, 0.0, 1.0, -8.232e-07, 0.0, 1.0, -1.457e-06, 0.0, 1.0, -1.457e-06, 0.0, 1.0, -1.457e-06, 0.0, 1.0, 1.269e-06, 0.0, 1.0, 1.269e-06, 0.0, 1.0, 1.269e-06, 0.0, 1.0, -1.899e-06, 0.0, 1.0, -1.899e-06, 0.0, 1.0, -1.899e-06, 0.0, 1.0, 5.263e-06, 0.0, 1.0, 5.263e-06, 0.0, 1.0, 5.263e-06, 0.0, 1.0, 9.991e-06, 0.0, 1.0, 9.991e-06, 0.0, 1.0, 9.991e-06, 0.0, 1.0])] * 3)])
me_wholeblanklockwheel = bpy.data.meshes.new('WholeBlankLockWheel')
me_wholeblanklockwheel.from_pydata([(0.017, -0.0675, 0.026), (0.01681, -0.06608, 0.026), (0.01681, -0.06608, 0.03), (0.017, -0.0675, 0.026), (0.01681, -0.06608, 0.03), (0.017, -0.0675, 0.03), (0.01681, -0.06608, 0.026), (0.01626, -0.06475, 0.026), (0.01626, -0.06475, 0.03), (0.01681, -0.06608, 0.026), (0.01626, -0.06475, 0.03), (0.01681, -0.06608, 0.03), (0.01626, -0.06475, 0.026), (0.01539, -0.06361, 0.026), (0.01539, -0.06361, 0.03), (0.01626, -0.06475, 0.026), (0.01539, -0.06361, 0.03), (0.01626, -0.06475, 0.03), (0.01539, -0.06361, 0.026), (0.01425, -0.06274, 0.026), (0.01425, -0.06274, 0.03), (0.01539, -0.06361, 0.026), (0.01425, -0.06274, 0.03), (0.01539, -0.06361, 0.03), (0.01425, -0.06274, 0.026), (0.01292, -0.06219, 0.026), (0.01292, -0.06219, 0.03), (0.01425, -0.06274, 0.026), (0.01292, -0.06219, 0.03), (0.01425, -0.06274, 0.03), (0.01292, -0.06219, 0.026), (0.0115, -0.062, 0.026), (0.0115, -0.062, 0.03), (0.01292, -0.06219, 0.026), (0.0115, -0.062, 0.03), (0.01292, -0.06219, 0.03), (0.0115, -0.062, 0.026), (0.01008, -0.06219, 0.026), (0.01008, -0.06219, 0.03), (0.0115, -0.062, 0.026), (0.01008, -0.06219, 0.03), (0.0115, -0.062, 0.03), (0.01008, -0.06219, 0.026), (0.00875, -0.06274, 0.026), (0.00875, -0.06274, 0.03), (0.01008, -0.06219, 0.026), (0.00875, -0.06274, 0.03), (0.01008, -0.06219, 0.03), (0.00875, -0.06274, 0.026), (0.007611, -0.06361, 0.026), (0.007611, -0.06361, 0.03), (0.00875, -0.06274, 0.026), (0.007611, -0.06361, 0.03), (0.00875, -0.06274, 0.03), (0.007611, -0.06361, 0.026), (0.006737, -0.06475, 0.026), (0.006737, -0.06475, 0.03), (0.007611, -0.06361, 0.026), (0.006737, -0.06475, 0.03), (0.007611, -0.06361, 0.03), (0.006737, -0.06475, 0.026), (0.006187, -0.06608, 0.026), (0.006187, -0.06608, 0.03), (0.006737, -0.06475, 0.026), (0.006187, -0.06608, 0.03), (0.006737, -0.06475, 0.03), (0.006187, -0.06608, 0.026), (0.006, -0.0675, 0.026), (0.006, -0.0675, 0.03), (0.006187, -0.06608, 0.026), (0.006, -0.0675, 0.03), (0.006187, -0.06608, 0.03), (0.006, -0.0675, 0.026), (0.006187, -0.06892, 0.026), (0.006187, -0.06892, 0.03), (0.006, -0.0675, 0.026), (0.006187, -0.06892, 0.03), (0.006, -0.0675, 0.03), (0.006187, -0.06892, 0.026), (0.006737, -0.07025, 0.026), (0.006737, -0.07025, 0.03), (0.006187, -0.06892, 0.026), (0.006737, -0.07025, 0.03), (0.006187, -0.06892, 0.03), (0.006737, -0.07025, 0.026), (0.007611, -0.07139, 0.026), (0.007611, -0.07139, 0.03), (0.006737, -0.07025, 0.026), (0.007611, -0.07139, 0.03), (0.006737, -0.07025, 0.03), (0.007611, -0.07139, 0.026), (0.00875, -0.07226, 0.026), (0.00875, -0.07226, 0.03), (0.007611, -0.07139, 0.026), (0.00875, -0.07226, 0.03), (0.007611, -0.07139, 0.03), (0.00875, -0.07226, 0.026), (0.01008, -0.07281, 0.026), (0.01008, -0.07281, 0.03), (0.00875, -0.07226, 0.026), (0.01008, -0.07281, 0.03), (0.00875, -0.07226, 0.03), (0.01008, -0.07281, 0.026), (0.0115, -0.073, 0.026), (0.0115, -0.073, 0.03), (0.01008, -0.07281, 0.026), (0.0115, -0.073, 0.03), (0.01008, -0.07281, 0.03), (0.0115, -0.073, 0.026), (0.01292, -0.07281, 0.026), (0.01292, -0.07281, 0.03), (0.0115, -0.073, 0.026), (0.01292, -0.07281, 0.03), (0.0115, -0.073, 0.03), (0.01292, -0.07281, 0.026), (0.01425, -0.07226, 0.026), (0.01425, -0.07226, 0.03), (0.01292, -0.07281, 0.026), (0.01425, -0.07226, 0.03), (0.01292, -0.07281, 0.03), (0.01425, -0.07226, 0.026), (0.01539, -0.07139, 0.026), (0.01539, -0.07139, 0.03), (0.01425, -0.07226, 0.026), (0.01539, -0.07139, 0.03), (0.01425, -0.07226, 0.03), (0.01539, -0.07139, 0.026), (0.01626, -0.07025, 0.026), (0.01626, -0.07025, 0.03), (0.01539, -0.07139, 0.026), (0.01626, -0.07025, 0.03), (0.01539, -0.07139, 0.03), (0.01626, -0.07025, 0.026), (0.01681, -0.06892, 0.026), (0.01681, -0.06892, 0.03), (0.01626, -0.07025, 0.026), (0.01681, -0.06892, 0.03), (0.01626, -0.07025, 0.03), (0.01681, -0.06892, 0.026), (0.017, -0.0675, 0.026), (0.017, -0.0675, 0.03), (0.01681, -0.06892, 0.026), (0.017, -0.0675, 0.03), (0.01681, -0.06892, 0.03), (0.01681, -0.06892, 0.026), (0.01626, -0.07025, 0.026), (0.01539, -0.07139, 0.026), (0.01681, -0.06892, 0.026), (0.01539, -0.07139, 0.026), (0.01425, -0.07226, 0.026), (0.01681, -0.06892, 0.026), (0.01425, -0.07226, 0.026), (0.01292, -0.07281, 0.026), (0.01681, -0.06892, 0.026), (0.01292, -0.07281, 0.026), (0.0115, -0.073, 0.026), (0.01681, -0.06892, 0.026), (0.0115, -0.073, 0.026), (0.01008, -0.07281, 0.026), (0.01681, -0.06892, 0.026), (0.01008, -0.07281, 0.026), (0.00875, -0.07226, 0.026), (0.01681, -0.06892, 0.026), (0.00875, -0.07226, 0.026), (0.007611, -0.07139, 0.026), (0.01681, -0.06892, 0.026), (0.007611, -0.07139, 0.026), (0.006737, -0.07025, 0.026), (0.01681, -0.06892, 0.026), (0.006737, -0.07025, 0.026), (0.006187, -0.06892, 0.026), (0.01681, -0.06892, 0.026), (0.006187, -0.06892, 0.026), (0.006, -0.0675, 0.026), (0.01681, -0.06892, 0.026), (0.006, -0.0675, 0.026), (0.006187, -0.06608, 0.026), (0.01681, -0.06892, 0.026), (0.006187, -0.06608, 0.026), (0.006737, -0.06475, 0.026), (0.01681, -0.06892, 0.026), (0.006737, -0.06475, 0.026), (0.007611, -0.06361, 0.026), (0.01681, -0.06892, 0.026), (0.007611, -0.06361, 0.026), (0.00875, -0.06274, 0.026), (0.01681, -0.06892, 0.026), (0.00875, -0.06274, 0.026), (0.01008, -0.06219, 0.026), (0.01681, -0.06892, 0.026), (0.01008, -0.06219, 0.026), (0.0115, -0.062, 0.026), (0.01681, -0.06892, 0.026), (0.0115, -0.062, 0.026), (0.01292, -0.06219, 0.026), (0.01681, -0.06892, 0.026), (0.01292, -0.06219, 0.026), (0.01425, -0.06274, 0.026), (0.01681, -0.06892, 0.026), (0.01425, -0.06274, 0.026), (0.01539, -0.06361, 0.026), (0.01681, -0.06892, 0.026), (0.01539, -0.06361, 0.026), (0.01626, -0.06475, 0.026), (0.01681, -0.06892, 0.026), (0.01626, -0.06475, 0.026), (0.01681, -0.06608, 0.026), (0.01681, -0.06892, 0.026), (0.01681, -0.06608, 0.026), (0.017, -0.0675, 0.026), (0.017, -0.0675, 0.03), (0.01681, -0.06608, 0.03), (0.01626, -0.06475, 0.03), (0.017, -0.0675, 0.03), (0.01626, -0.06475, 0.03), (0.01539, -0.06361, 0.03), (0.017, -0.0675, 0.03), (0.01539, -0.06361, 0.03), (0.01425, -0.06274, 0.03), (0.017, -0.0675, 0.03), (0.01425, -0.06274, 0.03), (0.01292, -0.06219, 0.03), (0.017, -0.0675, 0.03), (0.01292, -0.06219, 0.03), (0.0115, -0.062, 0.03), (0.017, -0.0675, 0.03), (0.0115, -0.062, 0.03), (0.01008, -0.06219, 0.03), (0.017, -0.0675, 0.03), (0.01008, -0.06219, 0.03), (0.00875, -0.06274, 0.03), (0.017, -0.0675, 0.03), (0.00875, -0.06274, 0.03), (0.007611, -0.06361, 0.03), (0.017, -0.0675, 0.03), (0.007611, -0.06361, 0.03), (0.006737, -0.06475, 0.03), (0.017, -0.0675, 0.03), (0.006737, -0.06475, 0.03), (0.006187, -0.06608, 0.03), (0.017, -0.0675, 0.03), (0.006187, -0.06608, 0.03), (0.006, -0.0675, 0.03), (0.017, -0.0675, 0.03), (0.006, -0.0675, 0.03), (0.006187, -0.06892, 0.03), (0.017, -0.0675, 0.03), (0.006187, -0.06892, 0.03), (0.006737, -0.07025, 0.03), (0.017, -0.0675, 0.03), (0.006737, -0.07025, 0.03), (0.007611, -0.07139, 0.03), (0.017, -0.0675, 0.03), (0.007611, -0.07139, 0.03), (0.00875, -0.07226, 0.03), (0.017, -0.0675, 0.03), (0.00875, -0.07226, 0.03), (0.01008, -0.07281, 0.03), (0.017, -0.0675, 0.03), (0.01008, -0.07281, 0.03), (0.0115, -0.073, 0.03), (0.017, -0.0675, 0.03), (0.0115, -0.073, 0.03), (0.01292, -0.07281, 0.03), (0.017, -0.0675, 0.03), (0.01292, -0.07281, 0.03), (0.01425, -0.07226, 0.03), (0.017, -0.0675, 0.03), (0.01425, -0.07226, 0.03), (0.01539, -0.07139, 0.03), (0.017, -0.0675, 0.03), (0.01539, -0.07139, 0.03), (0.01626, -0.07025, 0.03), (0.017, -0.0675, 0.03), (0.01626, -0.07025, 0.03), (0.01681, -0.06892, 0.03)], [], [(0, 1, 2), (3, 4, 5), (6, 7, 8), (9, 10, 11), (12, 13, 14), (15, 16, 17), (18, 19, 20), (21, 22, 23), (24, 25, 26), (27, 28, 29), (30, 31, 32), (33, 34, 35), (36, 37, 38), (39, 40, 41), (42, 43, 44), (45, 46, 47), (48, 49, 50), (51, 52, 53), (54, 55, 56), (57, 58, 59), (60, 61, 62), (63, 64, 65), (66, 67, 68), (69, 70, 71), (72, 73, 74), (75, 76, 77), (78, 79, 80), (81, 82, 83), (84, 85, 86), (87, 88, 89), (90, 91, 92), (93, 94, 95), (96, 97, 98), (99, 100, 101), (102, 103, 104), (105, 106, 107), (108, 109, 110), (111, 112, 113), (114, 115, 116), (117, 118, 119), (120, 121, 122), (123, 124, 125), (126, 127, 128), (129, 130, 131), (132, 133, 134), (135, 136, 137), (138, 139, 140), (141, 142, 143), (144, 145, 146), (147, 148, 149), (150, 151, 152), (153, 154, 155), (156, 157, 158), (159, 160, 161), (162, 163, 164), (165, 166, 167), (168, 169, 170), (171, 172, 173), (174, 175, 176), (177, 178, 179), (180, 181, 182), (183, 184, 185), (186, 187, 188), (189, 190, 191), (192, 193, 194), (195, 196, 197), (198, 199, 200), (201, 202, 203), (204, 205, 206), (207, 208, 209), (210, 211, 212), (213, 214, 215), (216, 217, 218), (219, 220, 221), (222, 223, 224), (225, 226, 227), (228, 229, 230), (231, 232, 233), (234, 235, 236), (237, 238, 239), (240, 241, 242), (243, 244, 245), (246, 247, 248), (249, 250, 251), (252, 253, 254), (255, 256, 257), (258, 259, 260), (261, 262, 263), (264, 265, 266), (267, 268, 269), (270, 271, 272), (273, 274, 275)])
me_wholeblanklockwheel.polygons.foreach_set('use_smooth', [0, 0, 0, 0, 0, 0, 0, 0, 0, 0, 0, 0, 0, 0, 1, 0, 0, 0, 0, 0, 0, 0, 0, 0, 0, 0, 0, 0, 0, 0, 0, 0, 0, 0, 0, 0, 0, 0, 0, 0, 0, 0, 0, 0, 1, 0, 0, 0, 0, 0, 0, 0, 0, 0, 0, 0, 0, 0, 0, 0, 0, 0, 0, 0, 0, 0, 0, 0, 0, 0, 0, 0, 0, 0, 0, 0, 0, 0, 0, 0, 0, 0, 0, 0, 0, 0, 0, 0, 0, 0, 0, 0])
me_wholeblanklockwheel.materials.append(mat_darksliderandlock)
me_wholeblanklockwheel.update()
me_wholeblanklockwheel.normals_split_custom_set([tuple(v) for v in zip(*[iter([0.9914, 0.1305, 0.0, 0.9914, 0.1305, 0.0, 0.9914, 0.1305, 0.0, 0.9914, 0.1305, 0.0, 0.9914, 0.1305, 0.0, 0.9914, 0.1305, 0.0, 0.9239, 0.3827, 0.0, 0.9239, 0.3827, 0.0, 0.9239, 0.3827, 0.0, 0.9239, 0.3827, 0.0, 0.9239, 0.3827, 0.0, 0.9239, 0.3827, 0.0, 0.7934, 0.6088, 0.0, 0.7934, 0.6088, 0.0, 0.7934, 0.6088, 0.0, 0.7934, 0.6088, 0.0, 0.7934, 0.6088, 0.0, 0.7934, 0.6088, 0.0, 0.6088, 0.7934, 0.0, 0.6088, 0.7934, 0.0, 0.6088, 0.7934, 0.0, 0.6088, 0.7934, 0.0, 0.6088, 0.7934, 0.0, 0.6088, 0.7934, 0.0, 0.3827, 0.9239, 0.0, 0.3827, 0.9239, 0.0, 0.3827, 0.9239, 0.0, 0.3827, 0.9239, 0.0, 0.3827, 0.9239, 0.0, 0.3827, 0.9239, 0.0, 0.1305, 0.9914, 0.0, 0.1305, 0.9914, 0.0, 0.1305, 0.9914, 0.0, 0.1305, 0.9914, 0.0, 0.1305, 0.9914, 0.0, 0.1305, 0.9914, 0.0, -0.1305, 0.9914, 0.0, -0.1305, 0.9914, 0.0, -0.1305, 0.9914, 0.0, -0.1305, 0.9914, 0.0, -0.1305, 0.9914, 0.0, -0.1305, 0.9914, 0.0, -0.3827, 0.9239, 0.0, -0.3827, 0.9239, 0.0, -0.3827, 0.9239, 0.0, -0.3827, 0.9239, 0.0, -0.3827, 0.9239, 0.0, -0.3827, 0.9239, 0.0, -0.6088, 0.7934, 0.0, -0.6088, 0.7934, 0.0, -0.6088, 0.7934, 0.0, -0.6088, 0.7934, 0.0, -0.6088, 0.7934, 0.0, -0.6088, 0.7934, 0.0, -0.7934, 0.6088, 0.0, -0.7934, 0.6088, 0.0, -0.7934, 0.6088, 0.0, -0.7934, 0.6088, 0.0, -0.7934, 0.6088, 0.0, -0.7934, 0.6088, 0.0, -0.9239, 0.3827, 0.0, -0.9239, 0.3827, 0.0, -0.9239, 0.3827, 0.0, -0.9239, 0.3827, 0.0, -0.9239, 0.3827, 0.0, -0.9239, 0.3827, 0.0, -0.9914, 0.1305, 0.0, -0.9914, 0.1305, 0.0, -0.9914, 0.1305, 0.0, -0.9914, 0.1305, 0.0, -0.9914, 0.1305, 0.0, -0.9914, 0.1305, 0.0, -0.9914, -0.1305, 0.0, -0.9914, -0.1305, 0.0, -0.9914, -0.1305, 0.0, -0.9914, -0.1305, 0.0, -0.9914, -0.1305, 0.0, -0.9914, -0.1305, 0.0, -0.9239, -0.3827, 0.0, -0.9239, -0.3827, 0.0, -0.9239, -0.3827, 0.0, -0.9239, -0.3827, 0.0, -0.9239, -0.3827, 0.0, -0.9239, -0.3827, 0.0, -0.7934, -0.6088, 0.0, -0.7934, -0.6088, 0.0, -0.7934, -0.6088, 0.0, -0.7934, -0.6088, 0.0, -0.7934, -0.6088, 0.0, -0.7934, -0.6088, 0.0, -0.6088, -0.7934, 0.0, -0.6088, -0.7934, 0.0, -0.6088, -0.7934, 0.0, -0.6088, -0.7934, 0.0, -0.6088, -0.7934, 0.0, -0.6088, -0.7934, 0.0, -0.3827, -0.9239, 0.0, -0.3827, -0.9239, 0.0, -0.3827, -0.9239, 0.0, -0.3827, -0.9239, 0.0, -0.3827, -0.9239, 0.0, -0.3827, -0.9239, 0.0, -0.1305, -0.9914, 0.0, -0.1305, -0.9914, 0.0, -0.1305, -0.9914, 0.0, -0.1305, -0.9914, 0.0, -0.1305, -0.9914, 0.0, -0.1305, -0.9914, 0.0, 0.1305, -0.9914, 0.0, 0.1305, -0.9914, 0.0, 0.1305, -0.9914, 0.0, 0.1305, -0.9914, 0.0, 0.1305, -0.9914, 0.0, 0.1305, -0.9914, 0.0, 0.3827, -0.9239, 0.0, 0.3827, -0.9239, 0.0, 0.3827, -0.9239, 0.0, 0.3827, -0.9239, 0.0, 0.3827, -0.9239, 0.0, 0.3827, -0.9239, 0.0, 0.6088, -0.7934, 0.0, 0.6088, -0.7934, 0.0, 0.6088, -0.7934, 0.0, 0.6088, -0.7934, 0.0, 0.6088, -0.7934, 0.0, 0.6088, -0.7934, 0.0, 0.7934, -0.6088, 0.0, 0.7934, -0.6088, 0.0, 0.7934, -0.6088, 0.0, 0.7934, -0.6088, 0.0, 0.7934, -0.6088, 0.0, 0.7934, -0.6088, 0.0, 0.9239, -0.3827, 0.0, 0.9239, -0.3827, 0.0, 0.9239, -0.3827, 0.0, 0.9239, -0.3827, 0.0, 0.9239, -0.3827, 0.0, 0.9239, -0.3827, 0.0, 0.9914, -0.1305, 0.0, 0.9914, -0.1305, 0.0, 0.9914, -0.1305, 0.0, 0.9914, -0.1305, 0.0, 0.9914, -0.1305, 0.0, 0.9914, -0.1305, 0.0, 1.364e-05, 0.0, -1.0, 1.364e-05, 0.0, -1.0, 1.364e-05, 0.0, -1.0, -4.651e-06, 0.0, -1.0, -4.651e-06, 0.0, -1.0, -4.651e-06, 0.0, -1.0, 6.019e-07, 0.0, -1.0, 6.019e-07, 0.0, -1.0, 6.019e-07, 0.0, -1.0, 1.514e-06, 0.0, -1.0, 1.514e-06, 0.0, -1.0, 1.514e-06, 0.0, -1.0, -1.07e-06, 0.0, -1.0, -1.07e-06, 0.0, -1.0, -1.07e-06, 0.0, -1.0, -2.053e-07, 0.0, -1.0, -2.053e-07, 0.0, -1.0, -2.053e-07, 0.0, -1.0, 6.705e-07, 0.0, -1.0, 6.705e-07, 0.0, -1.0, 6.705e-07, 0.0, -1.0, -5.758e-07, 0.0, -1.0, -5.758e-07, 0.0, -1.0, -5.758e-07, 0.0, -1.0, 0.0, 0.0, -1.0, 0.0, 0.0, -1.0, 0.0, 0.0, -1.0, 0.0, 0.0, -1.0, 0.0, 0.0, -1.0, 0.0, 0.0, -1.0, -4.647e-07, 0.0, -1.0, -4.647e-07, 0.0, -1.0, -4.647e-07, 0.0, -1.0, 4.647e-07, 0.0, -1.0, 4.647e-07, 0.0, -1.0, 4.647e-07, 0.0, -1.0, 0.0, 0.0, -1.0, 0.0, 0.0, -1.0, 0.0, 0.0, -1.0, 5.162e-07, 0.0, -1.0, 5.162e-07, 0.0, -1.0, 5.162e-07, 0.0, -1.0, -1.008e-06, 0.0, -1.0, -1.008e-06, 0.0, -1.0, -1.008e-06, 0.0, -1.0, -1.09e-06, 0.0, -1.0, -1.09e-06, 0.0, -1.0, -1.09e-06, 0.0, -1.0, 1.334e-06, 0.0, -1.0, 1.334e-06, 0.0, -1.0, 1.334e-06, 0.0, -1.0, 1.873e-06, 0.0, -1.0, 1.873e-06, 0.0, -1.0, 1.873e-06, 0.0, -1.0, -1.514e-06, 0.0, -1.0, -1.514e-06, 0.0, -1.0, -1.514e-06, 0.0, -1.0, 0.0, 0.0, -1.0, 0.0, 0.0, -1.0, 0.0, 0.0, -1.0, -4.651e-06, 0.0, -1.0, -4.651e-06, 0.0, -1.0, -4.651e-06, 0.0, -1.0, 1.364e-05, 0.0, -1.0, 1.364e-05, 0.0, -1.0, 1.364e-05, 0.0, -1.0, 0.0, 0.0, 1.0, 0.0, 0.0, 1.0, 0.0, 0.0, 1.0, 0.0, 0.0, 1.0, 0.0, 0.0, 1.0, 0.0, 0.0, 1.0, -1.204e-06, 0.0, 1.0, -1.204e-06, 0.0, 1.0, -1.204e-06, 0.0, 1.0, -1.514e-06, 0.0, 1.0, -1.514e-06, 0.0, 1.0, -1.514e-06, 0.0, 1.0, 1.07e-06, 0.0, 1.0, 1.07e-06, 0.0, 1.0, 1.07e-06, 0.0, 1.0, -8.212e-07, 0.0, 1.0, -8.212e-07, 0.0, 1.0, -8.212e-07, 0.0, 1.0, 6.705e-07, 0.0, 1.0, 6.705e-07, 0.0, 1.0, 6.705e-07, 0.0, 1.0, 2.879e-07, 0.0, 1.0, 2.879e-07, 0.0, 1.0, 2.879e-07, 0.0, 1.0, 0.0, 0.0, 1.0, 0.0, 0.0, 1.0, 0.0, 0.0, 1.0, 0.0, 0.0, 1.0, 0.0, 0.0, 1.0, 0.0, 0.0, 1.0, 0.0, 0.0, 1.0, 0.0, 0.0, 1.0, 0.0, 0.0, 1.0, 0.0, 0.0, 1.0, 0.0, 0.0, 1.0, 0.0, 0.0, 1.0, 4.811e-07, 0.0, 1.0, 4.811e-07, 0.0, 1.0, 4.811e-07, 0.0, 1.0, 0.0, 0.0, 1.0, 0.0, 0.0, 1.0, 0.0, 0.0, 1.0, -8.637e-07, 0.0, 1.0, -8.637e-07, 0.0, 1.0, -8.637e-07, 0.0, 1.0, -3.353e-07, 0.0, 1.0, -3.353e-07, 0.0, 1.0, -3.353e-07, 0.0, 1.0, 2.053e-07, 0.0, 1.0, 2.053e-07, 0.0, 1.0, 2.053e-07, 0.0, 1.0, -2.676e-07, 0.0, 1.0, -2.676e-07, 0.0, 1.0, -2.676e-07, 0.0, 1.0, 7.568e-07, 0.0, 1.0, 7.568e-07, 0.0, 1.0, 7.568e-07, 0.0, 1.0, 3.612e-06, 0.0, 1.0, 3.612e-06, 0.0, 1.0, 3.612e-06, 0.0, 1.0, 0.0, 0.0, 1.0, 0.0, 0.0, 1.0, 0.0, 0.0, 1.0, -1.364e-05, 0.0, 1.0, -1.364e-05, 0.0, 1.0, -1.364e-05, 0.0, 1.0])] * 3)])
me_wholefixeddepthrod = bpy.data.meshes.new('WholeFixedDepthRod')
me_wholefixeddepthrod.from_pydata([(0.0105, 0.1605, 0.001), (0.0145, 0.1605, 0.001), (0.0145, -0.0755, 0.001), (0.0105, 0.1605, 0.001), (0.0145, -0.0755, 0.001), (0.0105, -0.0755, 0.001), (0.0105, -0.0755, 0.004), (0.0145, -0.0755, 0.004), (0.0145, 0.1605, 0.004), (0.0105, -0.0755, 0.004), (0.0145, 0.1605, 0.004), (0.0105, 0.1605, 0.004), (0.0105, -0.0755, 0.001), (0.0145, -0.0755, 0.001), (0.0145, -0.0755, 0.004), (0.0105, -0.0755, 0.001), (0.0145, -0.0755, 0.004), (0.0105, -0.0755, 0.004), (0.0145, -0.0755, 0.001), (0.0145, 0.1605, 0.001), (0.0145, 0.1605, 0.004), (0.0145, -0.0755, 0.001), (0.0145, 0.1605, 0.004), (0.0145, -0.0755, 0.004), (0.0145, 0.1605, 0.001), (0.0105, 0.1605, 0.001), (0.0105, 0.1605, 0.004), (0.0145, 0.1605, 0.001), (0.0105, 0.1605, 0.004), (0.0145, 0.1605, 0.004), (0.0105, 0.1605, 0.001), (0.0105, -0.0755, 0.001), (0.0105, -0.0755, 0.004), (0.0105, 0.1605, 0.001), (0.0105, -0.0755, 0.004), (0.0105, 0.1605, 0.004)], [], [(0, 1, 2), (3, 4, 5), (6, 7, 8), (9, 10, 11), (12, 13, 14), (15, 16, 17), (18, 19, 20), (21, 22, 23), (24, 25, 26), (27, 28, 29), (30, 31, 32), (33, 34, 35)])
me_wholefixeddepthrod.materials.append(mat_dullsteelbeamandjaws)
me_wholefixeddepthrod.update()
me_wholefixeddepthrod.normals_split_custom_set([tuple(v) for v in zip(*[iter([0.0, 0.0, -1.0, 0.0, 0.0, -1.0, 0.0, 0.0, -1.0, 0.0, 0.0, -1.0, 0.0, 0.0, -1.0, 0.0, 0.0, -1.0, 0.0, 0.0, 1.0, 0.0, 0.0, 1.0, 0.0, 0.0, 1.0, 0.0, 0.0, 1.0, 0.0, 0.0, 1.0, 0.0, 0.0, 1.0, 0.0, -1.0, 0.0, 0.0, -1.0, 0.0, 0.0, -1.0, 0.0, 0.0, -1.0, 0.0, 0.0, -1.0, 0.0, 0.0, -1.0, 0.0, 1.0, 0.0, 0.0, 1.0, 0.0, 0.0, 1.0, 0.0, 0.0, 1.0, 0.0, 0.0, 1.0, 0.0, 0.0, 1.0, 0.0, 0.0, 0.0, 1.0, 0.0, 0.0, 1.0, 0.0, 0.0, 1.0, 0.0, 0.0, 1.0, 0.0, 0.0, 1.0, 0.0, 0.0, 1.0, 0.0, -1.0, 0.0, 0.0, -1.0, 0.0, 0.0, -1.0, 0.0, 0.0, -1.0, 0.0, 0.0, -1.0, 0.0, 0.0, -1.0, 0.0, 0.0])] * 3)])
me_plane = bpy.data.meshes.new('Plane')
me_plane.from_pydata([(-100.0, -100.0, 0.0), (100.0, -100.0, 0.0), (-100.0, 100.0, 0.0), (100.0, 100.0, 0.0)], [], [(0, 1, 3, 2)])
_uv = me_plane.uv_layers.new(name='UVMap')
_uv.uv.foreach_set('vector', [0.0, 0.0, 1.0, 0.0, 1.0, 1.0, 0.0, 1.0])
me_plane.materials.append(mat_preview_slate)
me_plane.update()

# ---- objects
ob_assetroot__professional_fixed_four_jaw_and_depth_rod_vernier_ca = bpy.data.objects.new('AssetRoot__professional-fixed-four-jaw-and-depth-rod-vernier-ca', None)
ob_wholebeamandfixedexternalinternaljaws = bpy.data.objects.new('WholeBeamAndFixedExternalInternalJaws', me_wholebeamandfixedexternalinternaljaws)
ob_wholethroughbeamcarriage = bpy.data.objects.new('WholeThroughBeamCarriage', me_wholethroughbeamcarriage)
ob_wholeopposedlongexternaljaw = bpy.data.objects.new('WholeOpposedLongExternalJaw', me_wholeopposedlongexternaljaw)
ob_wholeopposedshortinternaljaw = bpy.data.objects.new('WholeOpposedShortInternalJaw', me_wholeopposedshortinternaljaw)
ob_wholeblankindexplate = bpy.data.objects.new('WholeBlankIndexPlate', me_wholeblankindexplate)
ob_wholefixedlockspindle = bpy.data.objects.new('WholeFixedLockSpindle', me_wholefixedlockspindle)
ob_wholeblanklockwheel = bpy.data.objects.new('WholeBlankLockWheel', me_wholeblanklockwheel)
ob_wholefixeddepthrod = bpy.data.objects.new('WholeFixedDepthRod', me_wholefixeddepthrod)
ob_preview_key = bpy.data.objects.new('Preview_Key', light_area)
ob_preview_fill = bpy.data.objects.new('Preview_Fill', light_area_001)
ob_preview_rim = bpy.data.objects.new('Preview_Rim', light_area_002)
ob_preview_camera = bpy.data.objects.new('Preview_Camera', cam_camera_001)
ob_preview_ground_not_asset = bpy.data.objects.new('Preview_ground_not_asset', me_plane)

# ---- transforms, parenting, visibility, modifiers, constraints
ob_assetroot__professional_fixed_four_jaw_and_depth_rod_vernier_ca.location = (0.0, 0.0, 0.0)
ob_assetroot__professional_fixed_four_jaw_and_depth_rod_vernier_ca.rotation_mode = 'QUATERNION'
ob_assetroot__professional_fixed_four_jaw_and_depth_rod_vernier_ca.rotation_quaternion = (1.0, 0.0, 0.0, 0.0)
ob_assetroot__professional_fixed_four_jaw_and_depth_rod_vernier_ca.empty_display_size = 0.001
ob_wholebeamandfixedexternalinternaljaws.parent = ob_assetroot__professional_fixed_four_jaw_and_depth_rod_vernier_ca
ob_wholebeamandfixedexternalinternaljaws.location = (0.0, 0.0, 0.0)
ob_wholebeamandfixedexternalinternaljaws.rotation_mode = 'QUATERNION'
ob_wholebeamandfixedexternalinternaljaws.rotation_quaternion = (1.0, 0.0, 0.0, 0.0)
ob_wholethroughbeamcarriage.parent = ob_assetroot__professional_fixed_four_jaw_and_depth_rod_vernier_ca
ob_wholethroughbeamcarriage.location = (0.0, 0.0, 0.0)
ob_wholethroughbeamcarriage.rotation_mode = 'QUATERNION'
ob_wholethroughbeamcarriage.rotation_quaternion = (1.0, 0.0, 0.0, 0.0)
ob_wholeopposedlongexternaljaw.parent = ob_assetroot__professional_fixed_four_jaw_and_depth_rod_vernier_ca
ob_wholeopposedlongexternaljaw.location = (0.0, 0.0, 0.0)
ob_wholeopposedlongexternaljaw.rotation_mode = 'QUATERNION'
ob_wholeopposedlongexternaljaw.rotation_quaternion = (1.0, 0.0, 0.0, 0.0)
ob_wholeopposedshortinternaljaw.parent = ob_assetroot__professional_fixed_four_jaw_and_depth_rod_vernier_ca
ob_wholeopposedshortinternaljaw.location = (0.0, 0.0, 0.0)
ob_wholeopposedshortinternaljaw.rotation_mode = 'QUATERNION'
ob_wholeopposedshortinternaljaw.rotation_quaternion = (1.0, 0.0, 0.0, 0.0)
ob_wholeblankindexplate.parent = ob_assetroot__professional_fixed_four_jaw_and_depth_rod_vernier_ca
ob_wholeblankindexplate.location = (0.0, 0.0, 0.0)
ob_wholeblankindexplate.rotation_mode = 'QUATERNION'
ob_wholeblankindexplate.rotation_quaternion = (1.0, 0.0, 0.0, 0.0)
ob_wholefixedlockspindle.parent = ob_assetroot__professional_fixed_four_jaw_and_depth_rod_vernier_ca
ob_wholefixedlockspindle.location = (0.0, 0.0, 0.0)
ob_wholefixedlockspindle.rotation_mode = 'QUATERNION'
ob_wholefixedlockspindle.rotation_quaternion = (1.0, 0.0, 0.0, 0.0)
ob_wholeblanklockwheel.parent = ob_assetroot__professional_fixed_four_jaw_and_depth_rod_vernier_ca
ob_wholeblanklockwheel.location = (0.0, 0.0, 0.0)
ob_wholeblanklockwheel.rotation_mode = 'QUATERNION'
ob_wholeblanklockwheel.rotation_quaternion = (1.0, 0.0, 0.0, 0.0)
ob_wholefixeddepthrod.parent = ob_assetroot__professional_fixed_four_jaw_and_depth_rod_vernier_ca
ob_wholefixeddepthrod.location = (0.0, 0.0, 0.0)
ob_wholefixeddepthrod.rotation_mode = 'QUATERNION'
ob_wholefixeddepthrod.rotation_quaternion = (1.0, 0.0, 0.0, 0.0)
ob_preview_key.location = (-8.0, -10.0, 14.0)
ob_preview_key.rotation_euler = (0.7413, -2.604e-09, -0.6747)
ob_preview_fill.location = (10.0, -6.0, 10.0)
ob_preview_fill.rotation_euler = (0.8626, 5.715e-08, 1.03)
ob_preview_rim.location = (4.0, 12.0, 12.0)
ob_preview_rim.rotation_euler = (0.8122, 6.26e-09, 2.82)
ob_preview_camera.location = (5.0, -7.017, 17.99)
ob_preview_camera.rotation_euler = (0.4461, -7.612e-08, 0.6202)
ob_preview_ground_not_asset.location = (0.0, 0.0, -0.0003)

# ---- collection membership
scene.collection.objects.link(ob_assetroot__professional_fixed_four_jaw_and_depth_rod_vernier_ca)
scene.collection.objects.link(ob_wholebeamandfixedexternalinternaljaws)
scene.collection.objects.link(ob_wholethroughbeamcarriage)
scene.collection.objects.link(ob_wholeopposedlongexternaljaw)
scene.collection.objects.link(ob_wholeopposedshortinternaljaw)
scene.collection.objects.link(ob_wholeblankindexplate)
scene.collection.objects.link(ob_wholefixedlockspindle)
scene.collection.objects.link(ob_wholeblanklockwheel)
scene.collection.objects.link(ob_wholefixeddepthrod)
col_collection.objects.link(ob_preview_key)
col_collection.objects.link(ob_preview_fill)
col_collection.objects.link(ob_preview_rim)
col_collection.objects.link(ob_preview_camera)
col_collection.objects.link(ob_preview_ground_not_asset)

# ---- scene / render settings (as saved in the file)
scene.camera = ob_preview_camera
scene.frame_start = 1; scene.frame_end = 250; scene.frame_set(1)
scene.render.engine = 'CYCLES'
scene.render.resolution_x = 640
scene.render.resolution_y = 640
scene.render.use_compositing = False
scene.cycles.use_denoising = False
scene.cycles.samples = 128
scene.cycles.use_adaptive_sampling = False
bpy.context.view_layer.update()
